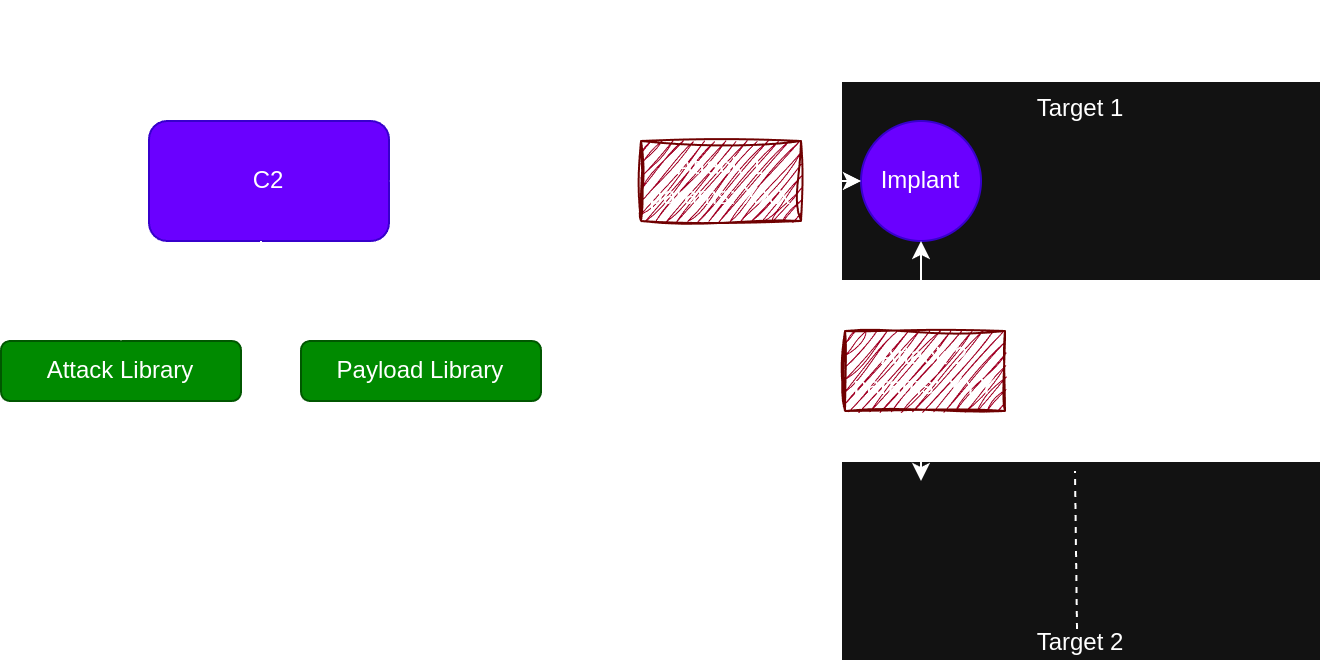

The diagram above was exported from draw.io. Its source (the exported page's mxGraphModel, read from the mxfile embedded in the PNG):
<mxGraphModel dx="984" dy="573" grid="1" gridSize="10" guides="1" tooltips="1" connect="1" arrows="1" fold="1" page="1" pageScale="1" pageWidth="827" pageHeight="1169" background="none" math="0" shadow="0">
  <root>
    <mxCell id="0" />
    <mxCell id="1" parent="0" />
    <mxCell id="LXYGfnqAuDUy1nxx3ThJ-2" value="" style="endArrow=none;dashed=1;html=1;rounded=1;labelBackgroundColor=none;fontColor=default;" parent="1" edge="1">
      <mxGeometry width="50" height="50" relative="1" as="geometry">
        <mxPoint x="400" y="380" as="sourcePoint" />
        <mxPoint x="400" y="80" as="targetPoint" />
      </mxGeometry>
    </mxCell>
    <mxCell id="LXYGfnqAuDUy1nxx3ThJ-4" value="Threat Actor" style="text;html=1;align=center;verticalAlign=middle;whiteSpace=wrap;rounded=1;fontSize=16;fontStyle=1;labelBackgroundColor=none;" parent="1" vertex="1">
      <mxGeometry x="154" y="50" width="160" height="30" as="geometry" />
    </mxCell>
    <mxCell id="LXYGfnqAuDUy1nxx3ThJ-5" value="Targets" style="text;html=1;align=center;verticalAlign=middle;whiteSpace=wrap;rounded=1;fontSize=16;fontStyle=1;labelBackgroundColor=none;" parent="1" vertex="1">
      <mxGeometry x="555" y="50" width="160" height="30" as="geometry" />
    </mxCell>
    <mxCell id="06tNZmi-r39IdJmvwRap-35" style="edgeStyle=orthogonalEdgeStyle;rounded=0;orthogonalLoop=1;jettySize=auto;html=1;entryX=0.5;entryY=0;entryDx=0;entryDy=0;" parent="1" source="LXYGfnqAuDUy1nxx3ThJ-6" target="06tNZmi-r39IdJmvwRap-30" edge="1">
      <mxGeometry relative="1" as="geometry">
        <Array as="points">
          <mxPoint x="230" y="200" />
          <mxPoint x="310" y="200" />
        </Array>
      </mxGeometry>
    </mxCell>
    <mxCell id="LXYGfnqAuDUy1nxx3ThJ-6" value="C2" style="rounded=1;whiteSpace=wrap;html=1;labelBackgroundColor=none;fillColor=#6a00ff;fontColor=#ffffff;strokeColor=#3700CC;" parent="1" vertex="1">
      <mxGeometry x="174" y="110" width="120" height="60" as="geometry" />
    </mxCell>
    <mxCell id="06tNZmi-r39IdJmvwRap-13" value="Attack Library" style="rounded=1;whiteSpace=wrap;html=1;fillColor=#008a00;fontColor=#ffffff;strokeColor=#005700;" parent="1" vertex="1">
      <mxGeometry x="100" y="220" width="120" height="30" as="geometry" />
    </mxCell>
    <mxCell id="06tNZmi-r39IdJmvwRap-30" value="Payload Library" style="rounded=1;whiteSpace=wrap;html=1;fillColor=#008a00;fontColor=#ffffff;strokeColor=#005700;" parent="1" vertex="1">
      <mxGeometry x="250" y="220" width="120" height="30" as="geometry" />
    </mxCell>
    <mxCell id="06tNZmi-r39IdJmvwRap-28" value="" style="edgeStyle=orthogonalEdgeStyle;rounded=0;orthogonalLoop=1;jettySize=auto;html=1;entryX=0.5;entryY=0;entryDx=0;entryDy=0;" parent="1" source="LXYGfnqAuDUy1nxx3ThJ-6" target="06tNZmi-r39IdJmvwRap-13" edge="1">
      <mxGeometry x="-0.4236" relative="1" as="geometry">
        <Array as="points">
          <mxPoint x="230" y="200" />
          <mxPoint x="160" y="200" />
        </Array>
        <mxPoint as="offset" />
      </mxGeometry>
    </mxCell>
    <mxCell id="o1uICxiQtCbtaV9H7UTH-1" value="Target 1" style="rounded=0;whiteSpace=wrap;html=1;verticalAlign=top;" vertex="1" parent="1">
      <mxGeometry x="520" y="90" width="240" height="100" as="geometry" />
    </mxCell>
    <mxCell id="o1uICxiQtCbtaV9H7UTH-2" value="Target 2" style="rounded=0;whiteSpace=wrap;html=1;verticalAlign=bottom;" vertex="1" parent="1">
      <mxGeometry x="520" y="280" width="240" height="100" as="geometry" />
    </mxCell>
    <mxCell id="o1uICxiQtCbtaV9H7UTH-5" value="Implant" style="ellipse;whiteSpace=wrap;html=1;aspect=fixed;fillColor=#6a00ff;fontColor=#ffffff;strokeColor=#3700CC;" vertex="1" parent="1">
      <mxGeometry x="530" y="110" width="60" height="60" as="geometry" />
    </mxCell>
    <mxCell id="06tNZmi-r39IdJmvwRap-19" value="" style="edgeStyle=orthogonalEdgeStyle;rounded=0;orthogonalLoop=1;jettySize=auto;html=1;entryX=0;entryY=0.5;entryDx=0;entryDy=0;startArrow=classic;startFill=1;" parent="1" source="LXYGfnqAuDUy1nxx3ThJ-6" target="o1uICxiQtCbtaV9H7UTH-5" edge="1">
      <mxGeometry x="-0.6667" relative="1" as="geometry">
        <mxPoint as="offset" />
        <mxPoint x="500" y="140" as="targetPoint" />
      </mxGeometry>
    </mxCell>
    <mxCell id="o1uICxiQtCbtaV9H7UTH-3" style="edgeStyle=orthogonalEdgeStyle;rounded=0;orthogonalLoop=1;jettySize=auto;html=1;entryX=0.5;entryY=0;entryDx=0;entryDy=0;startArrow=classic;startFill=1;exitX=0.5;exitY=1;exitDx=0;exitDy=0;" edge="1" parent="1" source="o1uICxiQtCbtaV9H7UTH-5">
      <mxGeometry relative="1" as="geometry">
        <mxPoint x="560" y="290" as="targetPoint" />
      </mxGeometry>
    </mxCell>
    <mxCell id="o1uICxiQtCbtaV9H7UTH-10" value="" style="endArrow=none;dashed=1;html=1;rounded=0;entryX=0.5;entryY=0;entryDx=0;entryDy=0;" edge="1" parent="1">
      <mxGeometry width="50" height="50" relative="1" as="geometry">
        <mxPoint x="638" y="364" as="sourcePoint" />
        <mxPoint x="637" y="285" as="targetPoint" />
      </mxGeometry>
    </mxCell>
    <mxCell id="o1uICxiQtCbtaV9H7UTH-19" value="Attack 2&lt;div&gt;params: YYY&lt;/div&gt;" style="shape=process;whiteSpace=wrap;html=1;backgroundOutline=1;fillColor=#a20025;fontColor=#ffffff;strokeColor=#6F0000;gradientColor=none;rounded=0;sketch=1;curveFitting=1;jiggle=2;size=0;" vertex="1" parent="1">
      <mxGeometry x="522" y="215" width="80" height="40" as="geometry" />
    </mxCell>
    <mxCell id="o1uICxiQtCbtaV9H7UTH-20" value="Attack 1&lt;div&gt;params: XXX&lt;/div&gt;" style="shape=process;whiteSpace=wrap;html=1;backgroundOutline=1;fillColor=#a20025;fontColor=#ffffff;strokeColor=#6F0000;gradientColor=none;rounded=0;sketch=1;curveFitting=1;jiggle=2;size=0;" vertex="1" parent="1">
      <mxGeometry x="420" y="120" width="80" height="40" as="geometry" />
    </mxCell>
  </root>
</mxGraphModel>